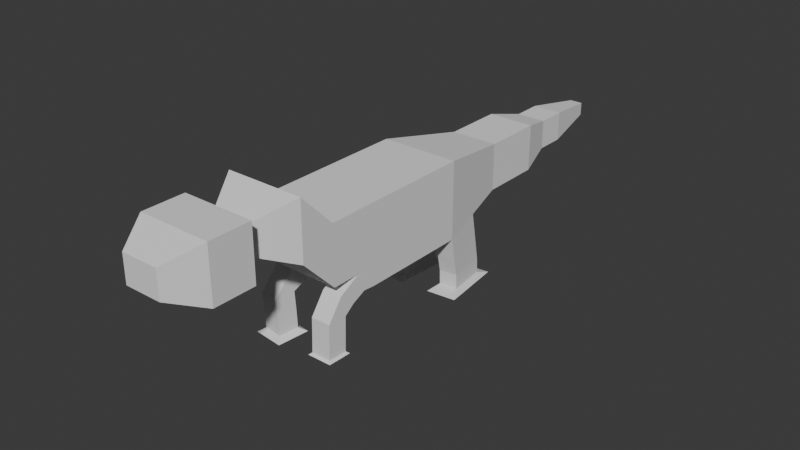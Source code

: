 # Source: Goat.blend  (saved by Blender 4.1.24; exported with 4.5.12 LTS)
import bpy
from mathutils import Matrix  # noqa: F401  (used for matrix-valued properties, if any)

bpy.ops.wm.read_factory_settings(use_empty=True)
scene = bpy.context.scene
scene.name = 'Scene'

# ---- collections
col_collection = bpy.data.collections.new('Collection'); scene.collection.children.link(col_collection)

# ---- world
world_world = bpy.data.worlds.new('World'); scene.world = world_world
world_world.use_nodes = True; world_world.node_tree.nodes.clear()
_N = world_world.node_tree.nodes; _L = world_world.node_tree.links
n0 = _N.new('ShaderNodeOutputWorld'); n0.name = 'World Output'; n0.location = (300, 300)
n1 = _N.new('ShaderNodeBackground'); n1.name = 'Background'; n1.location = (10, 300)
n1.inputs[0].default_value = (0.05088, 0.05088, 0.05088, 1.0)
_L.new(n1.outputs[0], n0.inputs[0])
n0.is_active_output = True
world_world.color = (0.05088, 0.05088, 0.05088)
world_world.use_sun_shadow = False
world_world.sun_shadow_jitter_overblur = 0.0

# ---- meshes
me_cube_001 = bpy.data.meshes.new('Cube.001')
me_cube_001.from_pydata([(-1.0, -1.0, 5.642), (-1.0, -1.0, 7.642), (-1.0, 1.0, 5.642), (-1.0, 1.0, 7.642), (1.0, -1.0, 5.642), (1.0, -1.0, 7.642), (1.0, 1.0, 5.642), (1.0, 1.0, 7.642), (-0.4393, 4.863, 6.202), (-0.4393, 4.863, 7.081), (0.4393, 4.863, 6.202), (0.4393, 4.863, 7.081), (-1.592, -3.459, 5.049), (-1.592, -3.459, 8.234), (1.592, -3.459, 5.049), (1.592, -3.459, 8.234), (-1.592, -7.564, 5.049), (-1.592, -7.564, 8.234), (1.592, -7.564, 5.049), (1.592, -7.564, 8.234), (-2.616, -13.15, 4.026), (-2.616, -13.15, 9.258), (2.616, -13.15, 4.026), (2.616, -13.15, 9.258), (-2.616, -20.39, 4.026), (-2.616, -20.39, 9.258), (2.616, -20.39, 4.026), (2.616, -20.39, 9.258), (2.616, -20.39, 5.348), (-2.616, -20.39, 5.348), (-2.616, -23.62, 9.258), (2.616, -23.62, 9.258), (2.616, -23.62, 5.348), (-2.616, -23.62, 5.348), (-2.616, -25.89, 11.6), (2.616, -25.89, 11.6), (2.616, -25.89, 7.693), (-2.616, -25.89, 7.693), (-1.137, -28.47, 10.5), (1.137, -28.47, 10.5), (1.137, -28.47, 8.798), (-1.137, -28.47, 8.798), (-1.137, -29.05, 10.5), (1.137, -29.05, 10.5), (1.137, -29.05, 8.798), (-1.137, -29.05, 8.798), (-2.438, -29.05, 11.47), (2.438, -29.05, 11.47), (2.438, -29.05, 7.825), (-2.438, -29.05, 7.825), (-2.438, -31.88, 11.47), (2.438, -31.88, 11.47), (2.438, -31.88, 7.825), (-2.438, -31.88, 7.825), (-2.438, -31.88, 11.47), (2.438, -31.88, 11.47), (2.438, -31.88, 7.825), (-2.438, -31.88, 7.825), (-1.236, -34.04, 10.57), (1.236, -34.04, 10.57), (1.236, -34.04, 8.724), (-1.236, -34.04, 8.724), (-1.308, -20.39, 5.348), (1.308, -20.39, 5.348), (-1.308, -20.39, 4.026), (1.308, -20.39, 4.026), (-2.536, -21.13, 4.202), (-2.679, -22.02, 5.173), (-1.388, -22.23, 5.171), (-1.245, -21.35, 4.2), (2.616, -21.22, 4.1), (2.616, -21.83, 5.274), (1.308, -21.83, 5.274), (1.308, -21.22, 4.1), (2.616, -22.15, 3.668), (2.616, -23.15, 4.542), (1.308, -23.15, 4.542), (1.308, -22.15, 3.668), (2.616, -22.81, 3.153), (2.616, -24.13, 3.193), (1.308, -24.13, 3.193), (1.308, -22.81, 3.153), (2.616, -22.85, 1.817), (2.616, -24.17, 1.857), (1.308, -24.17, 1.857), (1.308, -22.85, 1.817), (2.616, -22.88, 0.8765), (2.616, -24.2, 0.9166), (1.308, -24.2, 0.9166), (1.308, -22.88, 0.8765), (2.782, -22.72, 0.7431), (2.782, -24.37, 0.7935), (1.142, -24.37, 0.7935), (1.142, -22.72, 0.7431), (-2.65, -21.82, 3.561), (-2.801, -22.76, 4.478), (-1.51, -22.97, 4.477), (-1.359, -22.03, 3.559), (-2.775, -22.51, 3.148), (-2.959, -23.81, 3.072), (-1.664, -24.0, 3.091), (-1.48, -22.69, 3.167), (-2.753, -22.44, 1.925), (-2.928, -23.75, 1.887), (-1.632, -23.93, 1.914), (-1.457, -22.62, 1.951), (-2.723, -22.41, 0.6683), (-2.898, -23.72, 0.6307), (-1.602, -23.9, 0.6577), (-1.427, -22.59, 0.6953), (-3.056, -21.95, 0.4071), (-3.338, -24.06, 0.3466), (-1.255, -24.34, 0.3899), (-0.9737, -22.23, 0.4504), (2.104, -10.36, 4.538), (-2.104, -10.36, 4.538), (1.308, -13.15, 4.026), (-1.308, -13.15, 4.026), (1.052, -10.36, 4.538), (-1.052, -10.36, 4.538), (2.616, -12.86, 2.443), (2.104, -10.07, 2.954), (1.308, -12.86, 2.443), (1.052, -10.07, 2.954), (-2.616, -12.84, 2.352), (-2.104, -10.05, 2.864), (-1.308, -12.84, 2.352), (-1.052, -10.05, 2.864), (-2.616, -12.86, 0.8231), (-2.104, -10.03, 0.8477), (-1.308, -12.86, 0.8231), (-1.052, -10.03, 0.8477), (-2.598, -12.91, -0.01641), (-2.086, -10.08, 0.008229), (-1.29, -12.91, -0.01641), (-1.034, -10.08, 0.008229), (-2.911, -13.44, -0.2043), (-2.21, -9.55, -0.1706), (-1.119, -13.44, -0.2043), (-0.7683, -9.55, -0.1706), (2.594, -12.6, 1.286), (2.123, -9.764, 1.103), (1.289, -12.59, 1.191), (1.074, -9.753, 1.026), (2.662, -12.65, 0.3538), (2.191, -9.813, 0.1702), (1.357, -12.64, 0.2582), (1.142, -9.802, 0.0933), (3.214, -13.59, 0.1748), (2.439, -8.912, -0.1277), (1.065, -13.57, 0.01734), (0.7104, -8.894, -0.2543)], [(118, 119)], [(0, 1, 3, 2), (3, 7, 11, 9), (6, 7, 5, 4), (1, 0, 12, 13), (2, 6, 4, 0), (7, 3, 1, 5), (8, 9, 11, 10), (2, 3, 9, 8), (7, 6, 10, 11), (6, 2, 8, 10), (15, 13, 17, 19), (0, 4, 14, 12), (5, 1, 13, 15), (4, 5, 15, 14), (18, 19, 23, 22, 114), (14, 15, 19, 18), (12, 14, 18, 16), (13, 12, 16, 17), (25, 30, 31, 27), (16, 18, 114, 22, 116, 117, 20, 115), (17, 16, 115, 20, 21), (19, 17, 21, 23), (23, 21, 25, 27), (21, 20, 24, 29, 25), (20, 117, 116, 22, 26, 65, 64, 24), (22, 23, 27, 28, 26), (28, 63, 62, 29, 24, 64, 65, 26), (33, 32, 36, 37), (29, 62, 63, 28, 32, 33), (28, 27, 31, 32), (25, 29, 33, 30), (36, 35, 39, 40), (31, 30, 34, 35), (32, 31, 35, 36), (30, 33, 37, 34), (41, 40, 44, 45), (34, 37, 41, 38), (37, 36, 40, 41), (35, 34, 38, 39), (43, 42, 46, 47), (39, 38, 42, 43), (40, 39, 43, 44), (38, 41, 45, 42), (48, 47, 51, 52), (44, 43, 47, 48), (42, 45, 49, 46), (45, 44, 48, 49), (53, 52, 56, 57), (46, 49, 53, 50), (49, 48, 52, 53), (47, 46, 50, 51), (56, 55, 59, 60), (51, 50, 54, 55), (52, 51, 55, 56), (50, 53, 57, 54), (61, 60, 59, 58), (54, 57, 61, 58), (57, 56, 60, 61), (55, 54, 58, 59), (24, 29, 67, 66), (67, 68, 96, 95), (62, 64, 69, 68), (64, 24, 66, 69), (29, 62, 68, 67), (28, 26, 70, 71), (71, 70, 74, 75), (26, 65, 73, 70), (63, 28, 71, 72), (65, 63, 72, 73), (77, 76, 80, 81), (73, 72, 76, 77), (72, 71, 75, 76), (70, 73, 77, 74), (78, 81, 85, 82), (76, 75, 79, 80), (74, 77, 81, 78), (75, 74, 78, 79), (85, 84, 88, 89), (79, 78, 82, 83), (81, 80, 84, 85), (80, 79, 83, 84), (88, 87, 91, 92), (84, 83, 87, 88), (82, 85, 89, 86), (83, 82, 86, 87), (92, 91, 90, 93), (86, 89, 93, 90), (87, 86, 90, 91), (89, 88, 92, 93), (96, 97, 101, 100), (69, 66, 94, 97), (68, 69, 97, 96), (66, 67, 95, 94), (99, 100, 104, 103), (94, 95, 99, 98), (95, 96, 100, 99), (97, 94, 98, 101), (103, 104, 108, 107), (101, 98, 102, 105), (100, 101, 105, 104), (98, 99, 103, 102), (108, 109, 113, 112), (105, 102, 106, 109), (104, 105, 109, 108), (102, 103, 107, 106), (112, 113, 110, 111), (106, 107, 111, 110), (107, 108, 112, 111), (109, 106, 110, 113), (116, 22, 120, 122), (123, 122, 142, 143), (118, 116, 122, 123), (22, 114, 121, 120), (114, 118, 123, 121), (119, 117, 126, 127), (125, 127, 131, 129), (20, 115, 125, 124), (117, 20, 124, 126), (115, 119, 127, 125), (131, 130, 134, 135), (127, 126, 130, 131), (124, 125, 129, 128), (126, 124, 128, 130), (135, 134, 138, 139), (128, 129, 133, 132), (130, 128, 132, 134), (129, 131, 135, 133), (138, 136, 137, 139), (132, 133, 137, 136), (134, 132, 136, 138), (133, 135, 139, 137), (143, 142, 146, 147), (122, 120, 140, 142), (121, 123, 143, 141), (120, 121, 141, 140), (145, 147, 151, 149), (142, 140, 144, 146), (141, 143, 147, 145), (140, 141, 145, 144), (151, 150, 148, 149), (144, 145, 149, 148), (147, 146, 150, 151), (146, 144, 148, 150)])
_uv = me_cube_001.uv_layers.new(name='UVMap')
_uv.uv.foreach_set('vector', [0.375, 0.0, 0.625, 0.0, 0.625, 0.25, 0.375, 0.25, 0.875, 0.5, 0.625, 0.5, 0.625, 0.5, 0.875, 0.5, 0.375, 0.5, 0.625, 0.5, 0.625, 0.75, 0.375, 0.75, 0.625, 0.0, 0.375, 0.0, 0.375, 0.0, 0.625, 0.0, 0.125, 0.5, 0.375, 0.5, 0.375, 0.75, 0.125, 0.75, 0.625, 0.5, 0.875, 0.5, 0.875, 0.75, 0.625, 0.75, 0.375, 0.25, 0.625, 0.25, 0.625, 0.5, 0.375, 0.5, 0.375, 0.25, 0.625, 0.25, 0.625, 0.25, 0.375, 0.25, 0.625, 0.5, 0.375, 0.5, 0.375, 0.5, 0.625, 0.5, 0.375, 0.5, 0.125, 0.5, 0.125, 0.5, 0.375, 0.5, 0.625, 0.75, 0.875, 0.75, 0.875, 0.75, 0.625, 0.75, 0.125, 0.75, 0.375, 0.75, 0.375, 0.75, 0.125, 0.75, 0.625, 0.75, 0.875, 0.75, 0.875, 0.75, 0.625, 0.75, 0.375, 0.75, 0.625, 0.75, 0.625, 0.75, 0.375, 0.75, 0.375, 0.75, 0.625, 0.75, 0.625, 0.75, 0.375, 0.75, 0.375, 0.75, 0.375, 0.75, 0.625, 0.75, 0.625, 0.75, 0.375, 0.75, 0.125, 0.75, 0.375, 0.75, 0.375, 0.75, 0.125, 0.75, 0.625, 0.0, 0.375, 0.0, 0.375, 0.0, 0.625, 0.0, 0.625, 0.0, 0.625, 0.0, 0.0, 0.0, 0.625, 0.75, 0.125, 0.75, 0.375, 0.75, 0.375, 0.75, 0.375, 0.75, 0.3125, 0.75, 0.1875, 0.75, 0.125, 0.75, 0.125, 0.75, 0.625, 0.0, 0.375, 0.0, 0.375, 0.0, 0.375, 0.0, 0.625, 0.0, 0.625, 0.75, 0.875, 0.75, 0.875, 0.75, 0.625, 0.75, 0.625, 0.75, 0.625, 0.0, 0.625, 0.0, 0.625, 0.75, 0.625, 0.0, 0.375, 0.0, 0.375, 0.0, 0.5, 0.0, 0.625, 0.0, 0.375, 0.0, 0.375, 0.1875, 0.375, 0.5625, 0.375, 0.75, 0.375, 0.75, 0.375, 0.5625, 0.375, 0.1875, 0.375, 0.0, 0.375, 0.75, 0.625, 0.75, 0.625, 0.75, 0.5, 0.75, 0.375, 0.75, 0.0, 0.0, 0.0, 0.0, 0.0, 0.0, 0.0, 0.0, 0.375, 0.0, 0.375, 0.1875, 0.375, 0.5625, 0.375, 0.75, 0.0, 0.0, 0.0, 0.0, 0.0, 0.0, 0.0, 0.0, 0.0, 0.0, 0.0, 0.0, 0.0, 0.0, 0.0, 0.0, 0.0, 0.0, 0.0, 0.0, 0.5, 0.75, 0.625, 0.75, 0.625, 0.75, 0.5, 0.75, 0.625, 0.0, 0.5, 0.0, 0.5, 0.0, 0.625, 0.0, 0.5, 0.75, 0.625, 0.75, 0.625, 0.75, 0.5, 0.75, 0.0, 0.0, 0.625, 0.0, 0.625, 0.0, 0.0, 0.0, 0.5, 0.75, 0.625, 0.75, 0.625, 0.75, 0.5, 0.75, 0.625, 0.0, 0.5, 0.0, 0.5, 0.0, 0.625, 0.0, 0.0, 0.0, 0.0, 0.0, 0.0, 0.0, 0.0, 0.0, 0.625, 0.0, 0.5, 0.0, 0.5, 0.0, 0.625, 0.0, 0.0, 0.0, 0.0, 0.0, 0.0, 0.0, 0.0, 0.0, 0.0, 0.0, 0.625, 0.0, 0.625, 0.0, 0.0, 0.0, 0.0, 0.0, 0.625, 0.0, 0.625, 0.0, 0.0, 0.0, 0.0, 0.0, 0.625, 0.0, 0.625, 0.0, 0.0, 0.0, 0.5, 0.75, 0.625, 0.75, 0.625, 0.75, 0.5, 0.75, 0.625, 0.0, 0.5, 0.0, 0.5, 0.0, 0.625, 0.0, 0.5, 0.75, 0.625, 0.75, 0.625, 0.75, 0.5, 0.75, 0.5, 0.75, 0.625, 0.75, 0.625, 0.75, 0.5, 0.75, 0.625, 0.0, 0.5, 0.0, 0.5, 0.0, 0.625, 0.0, 0.0, 0.0, 0.0, 0.0, 0.0, 0.0, 0.0, 0.0, 0.0, 0.0, 0.0, 0.0, 0.0, 0.0, 0.0, 0.0, 0.625, 0.0, 0.5, 0.0, 0.5, 0.0, 0.625, 0.0, 0.0, 0.0, 0.0, 0.0, 0.0, 0.0, 0.0, 0.0, 0.0, 0.0, 0.625, 0.0, 0.625, 0.0, 0.0, 0.0, 0.5, 0.75, 0.625, 0.75, 0.625, 0.75, 0.5, 0.75, 0.0, 0.0, 0.625, 0.0, 0.625, 0.0, 0.0, 0.0, 0.5, 0.75, 0.625, 0.75, 0.625, 0.75, 0.5, 0.75, 0.625, 0.0, 0.5, 0.0, 0.5, 0.0, 0.625, 0.0, 0.0, 0.0, 0.0, 0.0, 0.0, 0.0, 0.0, 0.0, 0.625, 0.0, 0.5, 0.0, 0.5, 0.0, 0.625, 0.0, 0.0, 0.0, 0.0, 0.0, 0.0, 0.0, 0.0, 0.0, 0.0, 0.0, 0.625, 0.0, 0.625, 0.0, 0.0, 0.0, 0.375, 0.0, 0.0, 0.0, 0.0, 0.0, 0.375, 0.0, 0.0, 0.0, 0.0, 0.0, 0.0, 0.0, 0.0, 0.0, 0.0, 0.0, 0.0, 0.0, 0.0, 0.0, 0.0, 0.0, 0.375, 0.1875, 0.375, 0.0, 0.375, 0.0, 0.375, 0.1875, 0.0, 0.0, 0.0, 0.0, 0.0, 0.0, 0.0, 0.0, 0.0, 0.0, 0.375, 0.75, 0.375, 0.75, 0.0, 0.0, 0.0, 0.0, 0.375, 0.75, 0.375, 0.75, 0.0, 0.0, 0.375, 0.75, 0.375, 0.5625, 0.375, 0.5625, 0.375, 0.75, 0.0, 0.0, 0.0, 0.0, 0.0, 0.0, 0.0, 0.0, 0.0, 0.0, 0.0, 0.0, 0.0, 0.0, 0.0, 0.0, 0.0, 0.0, 0.0, 0.0, 0.0, 0.0, 0.0, 0.0, 0.0, 0.0, 0.0, 0.0, 0.0, 0.0, 0.0, 0.0, 0.0, 0.0, 0.0, 0.0, 0.0, 0.0, 0.0, 0.0, 0.375, 0.75, 0.375, 0.5625, 0.375, 0.5625, 0.375, 0.75, 0.375, 0.75, 0.375, 0.5625, 0.375, 0.5625, 0.375, 0.75, 0.0, 0.0, 0.0, 0.0, 0.0, 0.0, 0.0, 0.0, 0.375, 0.75, 0.375, 0.5625, 0.375, 0.5625, 0.375, 0.75, 0.0, 0.0, 0.375, 0.75, 0.375, 0.75, 0.0, 0.0, 0.0, 0.0, 0.0, 0.0, 0.0, 0.0, 0.0, 0.0, 0.0, 0.0, 0.375, 0.75, 0.375, 0.75, 0.0, 0.0, 0.0, 0.0, 0.0, 0.0, 0.0, 0.0, 0.0, 0.0, 0.0, 0.0, 0.0, 0.0, 0.0, 0.0, 0.0, 0.0, 0.0, 0.0, 0.0, 0.0, 0.0, 0.0, 0.0, 0.0, 0.0, 0.0, 0.0, 0.0, 0.0, 0.0, 0.0, 0.0, 0.375, 0.75, 0.375, 0.5625, 0.375, 0.5625, 0.375, 0.75, 0.0, 0.0, 0.375, 0.75, 0.375, 0.75, 0.0, 0.0, 0.0, 0.0, 0.0, 0.0, 0.0, 0.0, 0.0, 0.0, 0.375, 0.75, 0.375, 0.5625, 0.375, 0.5625, 0.375, 0.75, 0.0, 0.0, 0.375, 0.75, 0.375, 0.75, 0.0, 0.0, 0.0, 0.0, 0.0, 0.0, 0.0, 0.0, 0.0, 0.0, 0.0, 0.0, 0.0, 0.0, 0.0, 0.0, 0.0, 0.0, 0.375, 0.1875, 0.375, 0.0, 0.375, 0.0, 0.375, 0.1875, 0.0, 0.0, 0.0, 0.0, 0.0, 0.0, 0.0, 0.0, 0.375, 0.0, 0.0, 0.0, 0.0, 0.0, 0.375, 0.0, 0.0, 0.0, 0.0, 0.0, 0.0, 0.0, 0.0, 0.0, 0.375, 0.0, 0.0, 0.0, 0.0, 0.0, 0.375, 0.0, 0.0, 0.0, 0.0, 0.0, 0.0, 0.0, 0.0, 0.0, 0.375, 0.1875, 0.375, 0.0, 0.375, 0.0, 0.375, 0.1875, 0.0, 0.0, 0.0, 0.0, 0.0, 0.0, 0.0, 0.0, 0.375, 0.1875, 0.375, 0.0, 0.375, 0.0, 0.375, 0.1875, 0.0, 0.0, 0.0, 0.0, 0.0, 0.0, 0.0, 0.0, 0.375, 0.0, 0.0, 0.0, 0.0, 0.0, 0.375, 0.0, 0.0, 0.0, 0.0, 0.0, 0.0, 0.0, 0.0, 0.0, 0.375, 0.1875, 0.375, 0.0, 0.375, 0.0, 0.375, 0.1875, 0.0, 0.0, 0.0, 0.0, 0.0, 0.0, 0.0, 0.0, 0.375, 0.0, 0.0, 0.0, 0.0, 0.0, 0.375, 0.0, 0.0, 0.0, 0.0, 0.0, 0.0, 0.0, 0.0, 0.0, 0.375, 0.0, 0.0, 0.0, 0.0, 0.0, 0.375, 0.0, 0.0, 0.0, 0.0, 0.0, 0.0, 0.0, 0.0, 0.0, 0.375, 0.1875, 0.375, 0.0, 0.375, 0.0, 0.375, 0.1875, 0.375, 0.5625, 0.375, 0.75, 0.375, 0.75, 0.375, 0.5625, 0.0, 0.0, 0.0, 0.0, 0.0, 0.0, 0.0, 0.0, 0.0, 0.0, 0.0, 0.0, 0.0, 0.0, 0.0, 0.0, 0.375, 0.75, 0.375, 0.75, 0.375, 0.75, 0.375, 0.75, 0.0, 0.0, 0.0, 0.0, 0.0, 0.0, 0.0, 0.0, 0.0, 0.0, 0.0, 0.0, 0.0, 0.0, 0.0, 0.0, 0.0, 0.0, 0.0, 0.0, 0.0, 0.0, 0.0, 0.0, 0.375, 0.0, 0.375, 0.0, 0.375, 0.0, 0.375, 0.0, 0.375, 0.1875, 0.375, 0.0, 0.375, 0.0, 0.375, 0.1875, 0.0, 0.0, 0.0, 0.0, 0.0, 0.0, 0.0, 0.0, 0.0, 0.0, 0.0, 0.0, 0.0, 0.0, 0.0, 0.0, 0.0, 0.0, 0.0, 0.0, 0.0, 0.0, 0.0, 0.0, 0.375, 0.0, 0.375, 0.0, 0.375, 0.0, 0.375, 0.0, 0.375, 0.1875, 0.375, 0.0, 0.375, 0.0, 0.375, 0.1875, 0.0, 0.0, 0.0, 0.0, 0.0, 0.0, 0.0, 0.0, 0.375, 0.0, 0.375, 0.0, 0.375, 0.0, 0.375, 0.0, 0.375, 0.1875, 0.375, 0.0, 0.375, 0.0, 0.375, 0.1875, 0.0, 0.0, 0.0, 0.0, 0.0, 0.0, 0.0, 0.0, 0.0, 0.0, 0.0, 0.0, 0.0, 0.0, 0.0, 0.0, 0.375, 0.0, 0.375, 0.0, 0.375, 0.0, 0.375, 0.0, 0.375, 0.1875, 0.375, 0.0, 0.375, 0.0, 0.375, 0.1875, 0.0, 0.0, 0.0, 0.0, 0.0, 0.0, 0.0, 0.0, 0.0, 0.0, 0.0, 0.0, 0.0, 0.0, 0.0, 0.0, 0.375, 0.5625, 0.375, 0.75, 0.375, 0.75, 0.375, 0.5625, 0.0, 0.0, 0.0, 0.0, 0.0, 0.0, 0.0, 0.0, 0.375, 0.75, 0.375, 0.75, 0.375, 0.75, 0.375, 0.75, 0.0, 0.0, 0.0, 0.0, 0.0, 0.0, 0.0, 0.0, 0.375, 0.5625, 0.375, 0.75, 0.375, 0.75, 0.375, 0.5625, 0.0, 0.0, 0.0, 0.0, 0.0, 0.0, 0.0, 0.0, 0.375, 0.75, 0.375, 0.75, 0.375, 0.75, 0.375, 0.75, 0.0, 0.0, 0.0, 0.0, 0.0, 0.0, 0.0, 0.0, 0.375, 0.75, 0.375, 0.75, 0.375, 0.75, 0.375, 0.75, 0.0, 0.0, 0.0, 0.0, 0.0, 0.0, 0.0, 0.0, 0.375, 0.5625, 0.375, 0.75, 0.375, 0.75, 0.375, 0.5625])
me_cube_001.update()
arm_armature = bpy.data.armatures.new('Armature')  # bones are not reproduced

# ---- objects
ob_cube = bpy.data.objects.new('Cube', me_cube_001)
ob_armature = bpy.data.objects.new('Armature', arm_armature)

# ---- transforms, parenting, visibility, modifiers, constraints
ob_cube.parent = ob_armature
ob_cube.matrix_parent_inverse = Matrix(((0.1464, 0.0, 0.0, -0.0), (0.0, -0.01409, 0.1458, -0.9456), (-0.0, -0.1458, -0.01409, -1.854), (-0.0, 0.0, -0.0, 1.0)))
ob_cube.location = (0.0, 0.0, 0.0)
_vg = ob_cube.vertex_groups.new(name='Group')
for _i, _w in zip([38, 39, 40, 41, 42, 43, 44, 45, 46, 47, 48, 49, 50, 51, 52, 53, 54, 55, 56, 57, 58, 59, 60, 61], [1.0, 0.9999, 0.9742, 0.9996, 1.0, 1.0, 0.9997, 0.9996, 0.9988, 0.9997, 1.0, 0.943, 0.9996, 0.9954, 0.9809, 0.9797, 0.9996, 0.9954, 0.9809, 0.9797, 0.9998, 0.9981, 0.9928, 0.9803]): _vg.add([_i], _w, 'REPLACE')
_vg = ob_cube.vertex_groups.new(name='Bone')
for _i, _w in zip([21, 22, 23, 24, 25, 26, 27, 28, 29, 33, 62, 63, 64, 65, 66, 67, 68, 70, 71, 72, 74, 75, 76, 77, 78, 79, 94, 95, 96, 97, 98, 99, 100, 101, 102, 103, 104, 105, 114, 116, 118, 120, 121, 122, 123, 140, 141, 142, 143, 144, 145, 146, 147, 148, 149, 150, 151], [0.277, 0.5709, 0.1107, 0.2384, 0.05572, 0.2076, 0.02048, 0.1251, 0.1722, 0.03242, 0.3072, 0.1213, 0.298, 0.07683, 0.1485, 0.1003, 0.08842, 0.1053, 0.08181, 0.06366, 0.05545, 0.04976, 0.03529, 0.009723, 0.01849, 0.007352, 0.08168, 0.07375, 0.06338, 0.02199, 0.05821, 0.03297, 0.02099, 0.02194, 0.01374, 0.008296, 0.0008137, 0.0004758, 0.09262, 0.06647, 0.06539, 0.2647, 0.1215, 0.1382, 0.1038, 0.1617, 0.1027, 0.122, 0.1008, 0.1066, 0.08991, 0.101, 0.09449, 0.1022, 0.08431, 0.102, 0.0908]): _vg.add([_i], _w, 'REPLACE')
_vg = ob_cube.vertex_groups.new(name='Bone.001')
for _i, _w in zip([21, 23, 24, 25, 26, 27, 28, 29, 30, 31, 32, 33, 34, 35, 36, 37, 39, 40, 41, 44, 62, 63, 64, 65, 66, 67, 68, 70, 71, 72, 73, 74, 75, 76, 77, 78, 79, 80, 81, 82, 83, 84, 85, 86, 87, 88, 89, 90, 91, 92, 93, 94, 95, 96, 97, 98, 99, 100, 101, 102, 103, 104, 105, 106, 107], [0.01883, 0.0719, 0.303, 0.7757, 0.311, 0.7918, 0.4657, 0.3871, 0.7853, 0.8059, 0.9049, 0.7572, 0.1877, 0.275, 0.7402, 0.2121, 0.003291, 0.06214, 0.003213, 0.003452, 0.1741, 0.4996, 0.2994, 0.1011, 0.1955, 0.1628, 0.09545, 0.2071, 0.248, 0.2258, 0.04999, 0.1269, 0.1392, 0.1279, 0.07527, 0.08462, 0.07593, 0.06193, 0.06352, 0.0509, 0.05019, 0.03801, 0.03781, 0.02751, 0.02687, 0.02223, 0.02118, 0.0262, 0.02475, 0.02042, 0.01919, 0.1095, 0.1064, 0.07872, 0.04065, 0.07816, 0.05673, 0.04332, 0.04297, 0.03528, 0.02852, 0.01738, 0.01652, 0.002164, 4.545e-05]): _vg.add([_i], _w, 'REPLACE')
_vg = ob_cube.vertex_groups.new(name='Bone.002')
for _i, _w in zip([25, 30, 31, 33, 34, 35, 36, 37, 38, 39, 40, 41, 42, 43, 44, 45, 46, 47, 48, 49, 50, 51, 52, 53], [0.01075, 0.1514, 0.1209, 0.1106, 0.6131, 0.5507, 0.187, 0.725, 0.1066, 0.1156, 0.7016, 0.71, 0.08774, 0.08635, 0.3151, 0.3167, 0.07939, 0.07756, 0.2263, 0.2268, 0.01972, 0.01435, 0.08658, 0.08462]): _vg.add([_i], _w, 'REPLACE')
_vg = ob_cube.vertex_groups.new(name='Bone.003')
for _i, _w in zip([30, 31, 34, 35, 36, 37, 38, 39, 40, 41, 42, 43, 44, 45, 46, 47, 48, 49, 50, 51, 52, 53, 54, 55, 56, 57, 58, 59, 60, 61], [0.005401, 0.02191, 0.1908, 0.171, 0.05218, 0.03635, 0.8768, 0.8573, 0.2345, 0.2614, 0.9029, 0.9004, 0.6573, 0.6676, 0.9133, 0.9117, 0.7534, 0.7618, 0.9621, 0.9638, 0.9058, 0.9108, 1.0, 1.0, 1.0, 1.0, 1.0, 1.0, 1.0, 1.0]): _vg.add([_i], _w, 'REPLACE')
_vg = ob_cube.vertex_groups.new(name='Bone.013')
for _i, _w in zip([24, 26, 28, 29, 36, 39, 40, 43, 44, 52, 56, 62, 63, 64, 65, 66, 67, 68, 69, 70, 71, 72, 73, 74, 75, 76, 77, 78, 79, 80, 81, 82, 83, 84, 85, 86, 87, 88, 89, 90, 91, 92, 93, 94, 95, 96, 97, 98, 99, 100, 101, 102, 103, 104, 105, 106, 107, 108, 109, 110, 111, 112, 113, 124, 128, 130, 132, 133, 134, 136, 137, 138, 142, 146, 150], [0.08481, 0.001236, 0.001808, 0.07717, 0.0, 0.0, 0.0, 0.0, 0.0, 0.0, 0.0, 0.05798, 0.07119, 0.04015, 0.03737, 0.2566, 0.3187, 0.4607, 0.9381, 3.472e-05, 0.0005227, 0.001844, 8.72e-06, 0.000587, 8.306e-05, 0.002457, 0.00156, 0.008884, 0.001589, 0.0005213, 0.06817, 0.0661, 0.007967, 0.02222, 6.674e-08, 8.052e-08, 0.003502, 5.58e-08, 0.0005827, 0.002601, 0.01261, 0.0008795, 0.03879, 0.3078, 0.3132, 0.3731, 0.4749, 0.007724, 0.001509, 0.001072, 0.2061, 0.04235, 0.004569, 0.02599, 0.008878, 0.00516, 0.0001011, 6.536e-06, 0.0009966, 0.003182, 0.04038, 0.07689, 0.001749, 0.0, 0.0, 0.0, 0.0, 0.0, 0.0, 0.0, 0.0, 0.0, 0.0, 0.0, 0.0]): _vg.add([_i], _w, 'REPLACE')
_vg = ob_cube.vertex_groups.new(name='Bone.014')
for _i, _w in zip([24, 66, 67, 68, 74, 75, 76, 77, 78, 79, 80, 81, 82, 83, 84, 85, 86, 87, 88, 89, 90, 91, 92, 93, 94, 95, 96, 97, 98, 99, 100, 101, 102, 103, 104, 105, 106, 107, 108, 109, 110, 111, 112, 113], [0.0001052, 0.08625, 0.08289, 0.06099, 0.007939, 0.03708, 0.0002956, 0.00119, 0.01692, 0.01821, 0.002565, 0.05589, 0.03239, 0.04688, 3.768e-05, 0.02344, 0.001442, 6.341e-07, 1.49e-05, 0.02423, 0.02091, 0.008365, 0.01072, 0.02223, 0.1106, 0.1095, 0.09699, 0.07039, 0.1522, 0.1914, 0.1665, 0.1223, 0.2417, 0.2743, 0.2426, 0.2202, 0.07663, 0.01863, 0.001467, 0.1451, 0.08273, 0.01484, 0.001996, 0.0007974]): _vg.add([_i], _w, 'REPLACE')
_vg = ob_cube.vertex_groups.new(name='Bone.015')
for _i, _w in zip([66, 67, 68, 70, 71, 72, 74, 75, 76, 77, 78, 79, 80, 81, 82, 83, 84, 85, 86, 87, 88, 89, 90, 91, 92, 93, 94, 95, 96, 97, 98, 99, 100, 101, 102, 103, 104, 105, 106, 107, 108, 109, 110, 111, 112, 113], [0.004368, 0.03509, 0.01055, 0.0003216, 0.0, 0.0432, 4.548e-05, 0.02946, 0.1159, 0.0669, 0.0001996, 0.002799, 0.0528, 0.00315, 0.000407, 0.0005097, 0.0005342, 3.885e-05, 0.0001406, 3.263e-05, 0.001276, 3.901e-06, 0.009264, 0.004897, 0.01021, 0.02751, 0.07102, 0.07634, 0.04428, 0.01105, 0.06523, 0.06555, 0.05205, 0.03315, 0.06534, 0.07761, 0.06033, 0.053, 0.9999, 0.9843, 0.9869, 0.9861, 0.9996, 0.9028, 0.9563, 0.9601]): _vg.add([_i], _w, 'REPLACE')
_vg = ob_cube.vertex_groups.new(name='Bone.016')
for _i, _w in zip([20, 22, 24, 25, 26, 27, 28, 29, 32, 33, 62, 63, 64, 65, 66, 67, 68, 69, 70, 71, 72, 73, 74, 75, 76, 77, 78, 79, 80, 81, 82, 83, 84, 85, 86, 87, 88, 89, 90, 91, 92, 93, 94, 95, 96, 97, 98, 99, 100, 101, 102, 103, 104, 105, 106, 107, 108, 109, 110, 111, 112, 113, 116, 117, 120, 124, 126, 128, 132, 134, 136, 140, 142, 143, 144, 145, 146, 147], [0.0, 0.0, 0.0003394, 0.03232, 0.0002238, 0.02358, 0.002723, 0.002079, 0.003496, 0.007643, 0.005434, 0.2622, 0.06532, 0.03947, 0.0009032, 0.001537, 0.0001911, 0.0, 0.2646, 0.9302, 0.4576, 0.8367, 0.3474, 0.4161, 0.3476, 0.4394, 0.3554, 0.2707, 0.218, 0.3107, 0.001564, 0.003272, 0.03482, 0.01264, 0.007088, 0.009234, 3.499e-06, 0.0002788, 0.09785, 0.08917, 0.0001813, 0.01209, 0.008727, 5.743e-05, 5.766e-05, 0.0187, 0.08222, 0.002636, 0.03491, 0.0003574, 0.0007655, 0.02201, 0.0, 0.00232, 1.96e-06, 0.004548, 4.09e-05, 0.00064, 0.02424, 0.01721, 0.005923, 0.00107, 0.0, 0.0, 0.0, 0.0, 0.0, 0.0, 0.0, 0.0, 0.0, 0.0, 0.0, 0.0, 0.0, 0.0, 0.0, 0.0]): _vg.add([_i], _w, 'REPLACE')
_vg = ob_cube.vertex_groups.new(name='Bone.017')
for _i, _w in zip([70, 71, 72, 74, 75, 76, 77, 78, 79, 80, 81, 82, 83, 84, 85, 86, 87, 88, 89, 90, 91, 92, 93, 95, 96, 98, 99, 100, 101, 102, 103, 104, 105, 106, 107, 108, 111, 112], [0.02198, 0.05061, 0.03509, 0.08953, 0.1086, 0.09879, 0.0762, 0.1534, 0.1978, 0.1616, 0.133, 0.2977, 0.3297, 0.2782, 0.2766, 5.187e-05, 0.0, 0.00059, 0.02165, 0.001187, 0.01565, 0.04472, 0.0004586, 0.01298, 0.02413, 0.02356, 0.06132, 0.1121, 0.03055, 0.01596, 0.03677, 0.05343, 0.01799, 0.0003955, 0.005328, 0.009102, 0.001265, 0.00569]): _vg.add([_i], _w, 'REPLACE')
_vg = ob_cube.vertex_groups.new(name='Bone.018')
for _i, _w in zip([29, 67, 68, 70, 71, 72, 74, 75, 76, 77, 78, 79, 80, 81, 82, 83, 85, 86, 87, 88, 89, 90, 91, 92, 93, 94, 95, 96, 97, 98, 99, 100, 101, 102, 103, 104, 105, 106, 107, 108, 109, 110, 111, 112, 113], [0.0, 0.00929, 9.477e-05, 0.09276, 0.05116, 0.009446, 0.1189, 0.06067, 0.03602, 0.02489, 0.06064, 0.03426, 0.009872, 0.01856, 0.01485, 0.007912, 0.000343, 0.999, 0.9767, 0.9977, 0.9984, 0.8822, 0.9056, 0.9783, 0.9961, 0.001508, 0.04959, 0.001466, 0.02232, 0.0001387, 0.01266, 0.003799, 0.01616, 0.002817, 1.857e-06, 0.007869, 0.02223, 0.000198, 0.001656, 4.462e-05, 0.0001008, 0.0005307, 0.00373, 0.02452, 0.01475]): _vg.add([_i], _w, 'REPLACE')
_vg = ob_cube.vertex_groups.new(name='Bone.004')
for _i, _w in zip([12, 13, 14, 15, 16, 17, 18, 19, 21, 22, 23, 27, 28, 114, 115, 116, 118, 120, 121, 122, 123, 140, 141, 142, 143, 144, 145, 146, 147, 148, 149, 150, 151], [0.06172, 0.03819, 0.0653, 0.04144, 0.7989, 0.4939, 0.8557, 0.5147, 0.05011, 0.1321, 0.6502, 0.05682, 0.03596, 0.6467, 0.06944, 0.04258, 0.6114, 0.1831, 0.4016, 0.1621, 0.395, 0.1666, 0.2497, 0.17, 0.2497, 0.1384, 0.1886, 0.1495, 0.2045, 0.1247, 0.1865, 0.14, 0.2071]): _vg.add([_i], _w, 'REPLACE')
_vg = ob_cube.vertex_groups.new(name='Bone.005')
for _i, _w in zip([0, 1, 4, 5, 12, 13, 14, 15, 16, 17, 18, 19, 23, 114], [0.0673, 0.07568, 0.06733, 0.07572, 0.8345, 0.8508, 0.8347, 0.8512, 0.09774, 0.4715, 0.1008, 0.4763, 0.03288, 0.05137]): _vg.add([_i], _w, 'REPLACE')
_vg = ob_cube.vertex_groups.new(name='Bone.006')
for _i, _w in zip([0, 1, 2, 3, 4, 5, 6, 7, 8, 9, 10, 11, 12, 13, 14, 15], [0.9273, 0.92, 0.9941, 0.993, 0.9273, 0.92, 0.9941, 0.993, 0.9993, 0.9992, 0.9993, 0.9992, 0.09687, 0.1022, 0.09689, 0.1022]): _vg.add([_i], _w, 'REPLACE')
_vg = ob_cube.vertex_groups.new(name='Bone.007')
for _i, _w in zip([16, 20, 21, 23, 24, 25, 29, 62, 66, 67, 114, 115, 116, 117, 118, 119, 120, 121, 122, 123, 124, 125, 126, 127, 128, 142], [0.04933, 0.05503, 0.02142, 0.04198, 0.06669, 0.01178, 0.05694, 0.0, 0.02907, 0.009824, 0.01323, 0.06726, 0.06897, 0.7805, 0.00138, 0.9334, 0.004125, 0.003617, 0.02765, 0.003641, 0.8523, 0.9749, 0.9993, 0.9989, 0.008624, 0.002523]): _vg.add([_i], _w, 'REPLACE')
_vg = ob_cube.vertex_groups.new(name='Bone.008')
for _i, _w in zip([16, 20, 115, 117, 119, 124, 125, 126, 127, 128, 129, 130, 131, 132, 133, 134, 135, 136, 137, 138, 139], [0.04705, 0.06441, 0.004149, 0.04952, 0.4953, 0.7079, 0.7898, 0.735, 0.7939, 0.1605, 0.1219, 0.1469, 0.1251, 0.09135, 0.06735, 0.08206, 0.06998, 0.0872, 0.05734, 0.07417, 0.06351]): _vg.add([_i], _w, 'REPLACE')
_vg = ob_cube.vertex_groups.new(name='Bone.009')
for _i, _w in zip([124, 125, 126, 127, 128, 129, 130, 131, 132, 133, 134, 135, 136, 137, 138, 139], [0.1473, 0.1144, 0.1351, 0.1163, 0.8078, 0.8619, 0.8266, 0.8595, 0.8914, 0.923, 0.9033, 0.9206, 0.8961, 0.9348, 0.9123, 0.9282]): _vg.add([_i], _w, 'REPLACE')
_vg = ob_cube.vertex_groups.new(name='Bone.010')
for _i, _w in zip([21, 22, 23, 114, 116, 117, 118, 120, 121, 122, 123, 140, 141, 142, 143, 144, 145, 146, 147, 148, 149, 150, 151], [0.006783, 0.01682, 4.53e-05, 0.05563, 0.06213, 0.05352, 0.003018, 0.2599, 0.1841, 0.4081, 0.2137, 0.2315, 0.1776, 0.2658, 0.1911, 4.207e-05, 0.04478, 0.003318, 0.0006059, 0.03267, 0.008893, 8.27e-05, 0.01105]): _vg.add([_i], _w, 'REPLACE')
_vg = ob_cube.vertex_groups.new(name='Bone.011')
for _i, _w in zip([22, 114, 118, 120, 121, 122, 123, 140, 141, 142, 143, 144, 145, 146, 147, 148, 149, 150, 151], [0.008586, 0.02128, 0.07151, 0.2353, 0.2197, 0.2274, 0.2234, 0.3941, 0.4201, 0.393, 0.4089, 0.5465, 0.5242, 0.5161, 0.4823, 0.5706, 0.5402, 0.5292, 0.492]): _vg.add([_i], _w, 'REPLACE')
_vg = ob_cube.vertex_groups.new(name='Bone.012')
for _i, _w in zip([142, 144, 145, 146, 147, 148, 149, 150, 151], [0.02231, 0.8844, 0.9999, 0.9948, 0.9976, 0.9552, 0.9646, 0.9481, 0.9719]): _vg.add([_i], _w, 'REPLACE')
_m = ob_cube.modifiers.new('Armature', 'ARMATURE')
_m.object = ob_armature
ob_armature.location = (0.0, -13.22, 5.209)
ob_armature.rotation_euler = (1.667, -0.0, 0.0)
ob_armature.scale = (6.828, 6.828, 6.828)
ob_armature.show_in_front = True

# ---- collection membership
col_collection.objects.link(ob_cube)
col_collection.objects.link(ob_armature)

# ---- scene / render settings (as saved in the file)
scene.frame_start = 1; scene.frame_end = 250; scene.frame_set(29)
scene.render.engine = 'BLENDER_EEVEE_NEXT'
scene.cycles.sampling_pattern = 'TABULATED_SOBOL'
scene.eevee.ray_tracing_options.trace_max_roughness = 0.0
bpy.context.view_layer.update()

# ---- added for rendering (the .blend has no active camera and no usable light): camera, sun
cam_auto = bpy.data.cameras.new('AutoCamera')
cam_auto.lens = 50.0
cam_auto.sensor_width = 36.0
cam_auto.clip_end = 1000.0
ob_auto_camera = bpy.data.objects.new('AutoCamera', cam_auto)
scene.collection.objects.link(ob_auto_camera)
ob_auto_camera.location = (38.4859, -61.1569, 35.6778)
ob_auto_camera.rotation_euler = (1.09748, -7.21219e-08, 0.694738)
scene.camera = ob_auto_camera
light_auto_sun = bpy.data.lights.new('AutoSun', 'SUN')
light_auto_sun.energy = 3.0
light_auto_sun.angle = 0.0523599
ob_auto_sun = bpy.data.objects.new('AutoSun', light_auto_sun)
scene.collection.objects.link(ob_auto_sun)
ob_auto_sun.rotation_euler = (0.872665, 0.174533, 0.523599)
bpy.context.view_layer.update()
